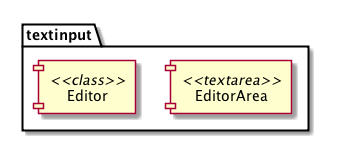

The diagram above was rendered by PlantUML. Its source (embedded in the PNG):
@startuml ../ZGEN_uml/zn_komponenten.png

package textinput {
[EditorArea] <<textarea>>
[Editor] <<class>>
}

@enduml